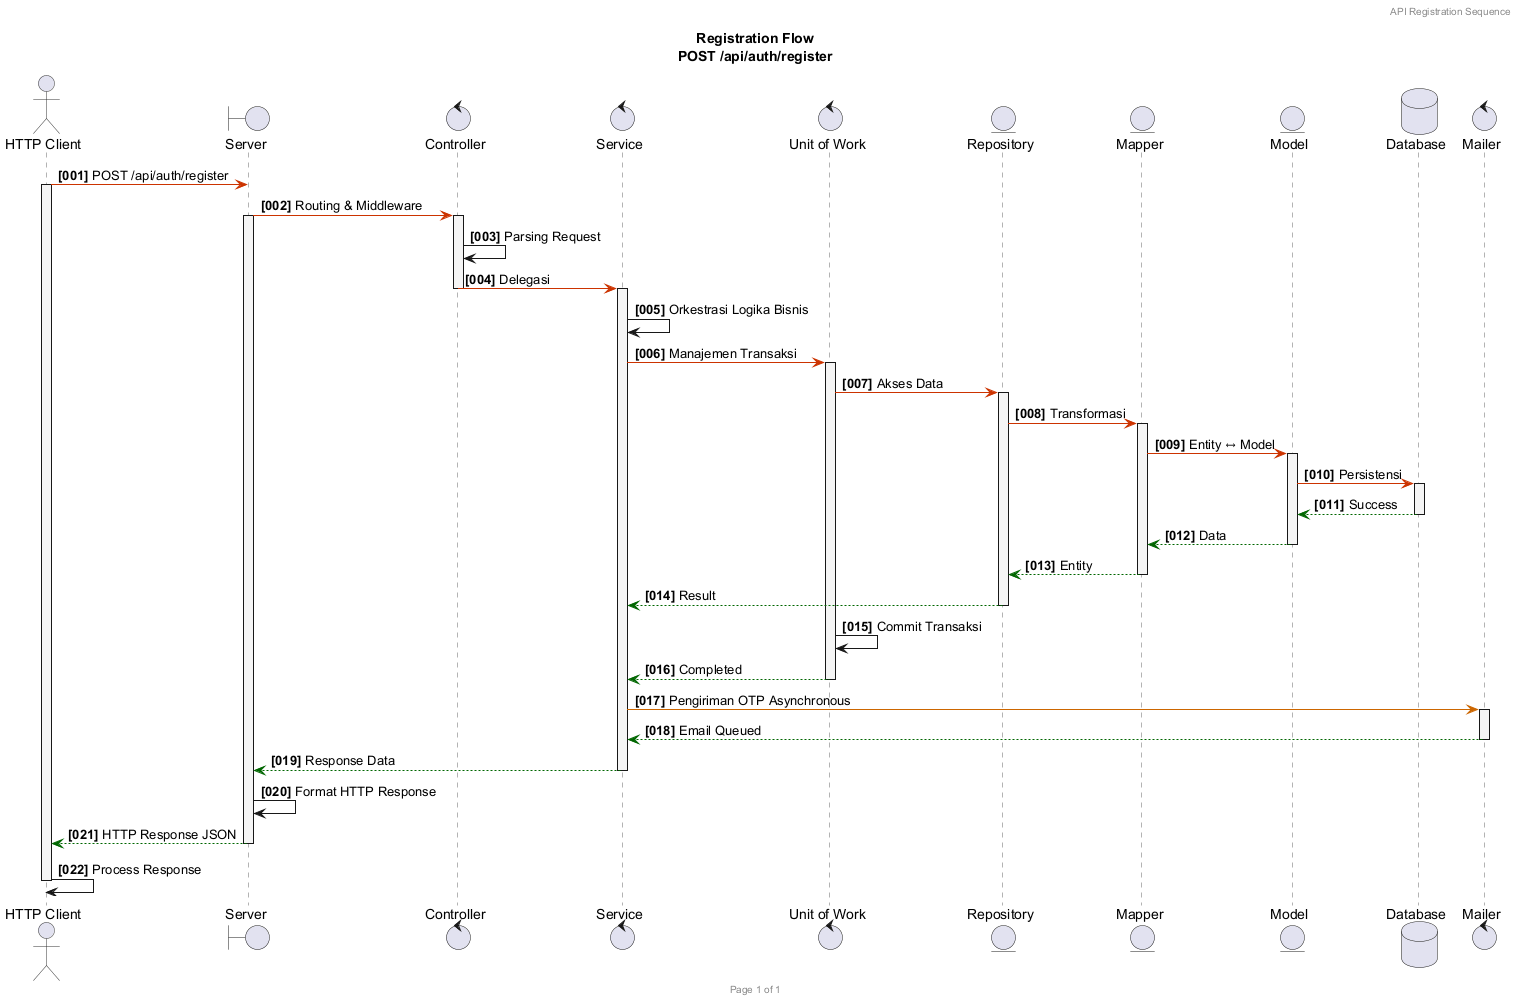

The diagram above was rendered by PlantUML. Its source (embedded in the PNG):
@startuml
skinparam sequence {
  ActorBorderColor #333333
  LifeLineBorderColor #666666
  LifeLineBackgroundColor #F5F5F5
  ParticipantBorderColor #333333
  ParticipantBackgroundColor #E8E8E8
  ParticipantFontSize 13
}

title **Registration Flow**\nPOST /api/auth/register
header API Registration Sequence
footer Page 1 of 1

actor "HTTP Client" as Client
boundary "Server" as Server
control "Controller" as Controller
control "Service" as Service
control "Unit of Work" as UoW
entity "Repository" as Repository
entity "Mapper" as Mapper
entity "Model" as Model
database "Database" as Database
control "Mailer" as Mailer

autonumber "<b>[000]"

Client -[#CC3300]> Server : POST /api/auth/register
activate Client

Server -[#CC3300]> Controller : Routing & Middleware
activate Server
activate Controller

Controller -> Controller : Parsing Request
Controller -[#CC3300]> Service : Delegasi
deactivate Controller
activate Service

Service -> Service : Orkestrasi Logika Bisnis
Service -[#CC3300]> UoW : Manajemen Transaksi
activate UoW

UoW -[#CC3300]> Repository : Akses Data
activate Repository

Repository -[#CC3300]> Mapper : Transformasi
activate Mapper

Mapper -[#CC3300]> Model : Entity ↔ Model
activate Model

Model -[#CC3300]> Database : Persistensi
activate Database

Database -[#006600]-> Model : Success
deactivate Database

Model -[#006600]-> Mapper : Data
deactivate Model

Mapper -[#006600]-> Repository : Entity
deactivate Mapper

Repository -[#006600]-> Service : Result
deactivate Repository

UoW -> UoW : Commit Transaksi
UoW -[#006600]-> Service : Completed
deactivate UoW

Service -[#CC6600]> Mailer : Pengiriman OTP Asynchronous
activate Mailer
Mailer -[#006600]-> Service : Email Queued
deactivate Mailer

Service -[#006600]-> Server : Response Data
deactivate Service

Server -> Server : Format HTTP Response
Server -[#006600]-> Client : HTTP Response JSON
deactivate Server

Client -> Client : Process Response
deactivate Client



@enduml